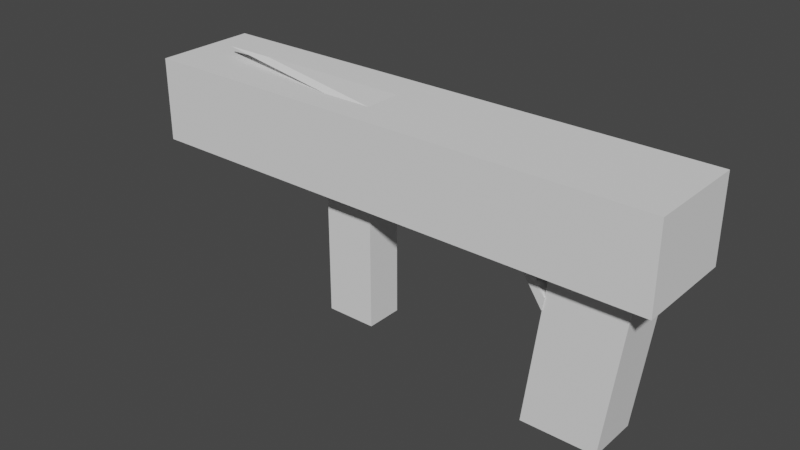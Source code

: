 # Source: Rifle.blend  (saved by Blender 3.5.10; exported with 4.5.12 LTS)
import bpy
from mathutils import Matrix  # noqa: F401  (used for matrix-valued properties, if any)

bpy.ops.wm.read_factory_settings(use_empty=True)
scene = bpy.context.scene
scene.name = 'Scene'

# ---- collections
col_collection = bpy.data.collections.new('Collection'); scene.collection.children.link(col_collection)

# ---- world
world_world = bpy.data.worlds.new('World'); scene.world = world_world
world_world.use_nodes = True; world_world.node_tree.nodes.clear()
_N = world_world.node_tree.nodes; _L = world_world.node_tree.links
n0 = _N.new('ShaderNodeOutputWorld'); n0.name = 'World Output'; n0.location = (300, 300)
n1 = _N.new('ShaderNodeBackground'); n1.name = 'Background'; n1.location = (10, 300)
n1.inputs[0].default_value = (0.05088, 0.05088, 0.05088, 1.0)
_L.new(n1.outputs[0], n0.inputs[0])
n0.is_active_output = True
world_world.color = (0.05088, 0.05088, 0.05088)
world_world.use_sun_shadow = False
world_world.sun_shadow_jitter_overblur = 0.0

# ---- meshes
me_cube_001 = bpy.data.meshes.new('Cube.001')
me_cube_001.from_pydata([(-1.0, -1.0, -1.0), (-0.4577, -1.0, 2.679), (-1.0, 1.0, -1.0), (-0.4577, 1.0, 2.679), (1.0, -1.0, -1.0), (1.542, -1.0, 2.679), (1.0, 1.0, -1.0), (1.542, 1.0, 2.679)], [], [(0, 1, 3, 2), (2, 3, 7, 6), (6, 7, 5, 4), (4, 5, 1, 0), (2, 6, 4, 0), (7, 3, 1, 5)])
_uv = me_cube_001.uv_layers.new(name='UVMap')
_uv.uv.foreach_set('vector', [0.375, 0.0, 0.625, 0.0, 0.625, 0.25, 0.375, 0.25, 0.375, 0.25, 0.625, 0.25, 0.625, 0.5, 0.375, 0.5, 0.375, 0.5, 0.625, 0.5, 0.625, 0.75, 0.375, 0.75, 0.375, 0.75, 0.625, 0.75, 0.625, 1.0, 0.375, 1.0, 0.125, 0.5, 0.375, 0.5, 0.375, 0.75, 0.125, 0.75, 0.625, 0.5, 0.875, 0.5, 0.875, 0.75, 0.625, 0.75])
me_cube_001.update()
me_cube_002 = bpy.data.meshes.new('Cube.002')
me_cube_002.from_pydata([(-2.835, -1.0, -1.0), (-2.835, -1.0, 1.0), (-2.835, 1.0, -1.0), (-2.835, 1.0, 1.0), (1.0, -1.0, -1.0), (1.0, -1.0, 1.0), (1.0, 1.0, -1.0), (1.0, 1.0, 1.0), (-0.02705, 1.0, -1.0), (-0.02705, 1.0, 1.0), (-0.02705, -1.0, -1.0), (-0.02705, -1.0, 1.0), (0.06637, 1.0, 1.0), (0.06637, -1.0, -1.0), (0.06637, 1.0, -1.0), (0.06637, -1.0, 1.0), (-2.835, -0.466, -1.0), (-2.835, -0.466, 1.0), (1.0, -0.466, -1.0), (1.0, -0.466, 1.0), (-0.02705, -0.466, 1.0), (-0.02705, -0.466, -1.0), (0.06637, -0.466, 1.0), (0.06637, -0.466, -1.0), (-2.835, 0.267, 1.0), (1.0, 0.267, -1.0), (-2.835, 0.267, -1.0), (1.0, 0.267, 1.0), (-0.02705, 0.267, 1.0), (-0.02705, 0.267, -1.0), (0.06637, 0.267, 1.0), (0.06637, 0.267, -1.0), (0.2226, -0.5399, -2.075), (0.2371, -0.5399, -1.77), (0.2226, 0.1931, -2.075), (0.2371, 0.1931, -1.77), (0.1607, 1.0, 1.0), (0.1607, -1.0, -1.0), (0.1607, 1.0, -1.0), (0.1607, -1.0, 1.0), (0.1607, -0.466, 1.0), (0.1607, -0.466, -1.0), (0.1607, 0.267, -1.0), (0.1607, 0.267, 1.0), (0.2149, 1.0, 1.0), (0.2149, -1.0, -1.0), (0.2149, -0.466, 1.0), (0.2149, 0.267, 1.0), (0.2149, 1.0, -1.0), (0.2149, -1.0, 1.0), (0.2149, -0.466, -1.0), (0.2149, 0.267, -1.0), (0.2246, -0.466, -1.395), (0.1704, -0.466, -1.395), (0.2246, 0.267, -1.395), (0.1704, 0.267, -1.395), (-1.506, 1.0, -1.0), (-1.506, -1.0, 1.0), (-1.506, 1.0, 1.0), (-1.506, -1.0, -1.0), (-1.506, -0.466, -1.0), (-1.506, -0.466, 1.0), (-1.506, 0.267, 1.0), (-1.506, 0.267, -1.0), (-1.135, 1.0, 1.0), (-1.135, -1.0, -1.0), (-1.135, -0.466, 1.0), (-1.135, 0.267, 1.0), (-1.135, 1.0, -1.0), (-1.135, -1.0, 1.0), (-1.135, -0.466, -1.0), (-1.135, 0.267, -1.0), (-1.135, -0.466, -4.295), (-1.506, -0.466, -4.295), (-1.135, 0.267, -4.295), (-1.506, 0.267, -4.295), (-2.518, -0.08165, 1.239), (-2.518, -0.1173, 1.239), (-2.148, -0.1173, 1.239), (-2.148, -0.08165, 1.239), (-2.835, -1.0, -0.3326), (-2.835, -1.0, 0.334), (-2.835, 1.0, 0.334), (-2.835, 1.0, -0.3326), (1.0, 1.0, 0.334), (1.0, 1.0, -0.3326), (1.0, -1.0, 0.334), (1.0, -1.0, -0.3326), (-0.02705, -1.0, 0.334), (-0.02705, -1.0, -0.3326), (-0.02705, 1.0, 0.334), (-0.02705, 1.0, -0.3326), (0.06637, -1.0, 0.334), (0.06637, -1.0, -0.3326), (0.06637, 1.0, 0.334), (0.06637, 1.0, -0.3326), (1.0, -0.466, 0.334), (1.0, -0.466, -0.3326), (-2.835, -0.466, 0.334), (-2.835, -0.466, -0.3326), (1.0, 0.267, 0.334), (1.0, 0.267, -0.3326), (-2.835, 0.267, 0.334), (-2.835, 0.267, -0.3326), (0.1607, -1.0, 0.334), (0.1607, -1.0, -0.3326), (0.1607, 1.0, 0.334), (0.1607, 1.0, -0.3326), (0.2149, -1.0, 0.334), (0.2149, -1.0, -0.3326), (0.2149, 1.0, 0.334), (0.2149, 1.0, -0.3326), (-1.506, 1.0, 0.334), (-1.506, 1.0, -0.3326), (-1.506, -1.0, 0.334), (-1.506, -1.0, -0.3326), (-1.135, -1.0, 0.334), (-1.135, -1.0, -0.3326), (-1.135, 1.0, 0.334), (-1.135, 1.0, -0.3326), (-3.049, -0.466, 0.334), (-3.049, -0.466, -0.3326), (-3.049, 0.267, 0.334), (-3.049, 0.267, -0.3326)], [], [(102, 24, 3, 82), (110, 44, 7, 84), (96, 19, 5, 86), (114, 57, 1, 81), (50, 18, 4, 45), (61, 17, 1, 57), (22, 20, 11, 15), (70, 21, 10, 65), (92, 15, 11, 88), (118, 64, 9, 90), (104, 39, 15, 92), (40, 22, 15, 39), (21, 23, 13, 10), (90, 9, 12, 94), (29, 31, 23, 21), (43, 30, 22, 40), (71, 29, 21, 70), (30, 28, 20, 22), (62, 24, 17, 61), (51, 25, 18, 50), (100, 27, 19, 96), (81, 1, 17, 98), (84, 7, 27, 100), (48, 6, 25, 51), (58, 3, 24, 62), (12, 9, 28, 30), (68, 8, 29, 71), (36, 12, 30, 43), (8, 14, 31, 29), (98, 17, 24, 102), (21, 23, 33, 32), (29, 31, 35, 34), (23, 31, 35, 33), (21, 29, 34, 32), (32, 34, 35, 33), (44, 36, 43, 47), (14, 38, 42, 31), (31, 42, 41, 23), (47, 43, 40, 46), (46, 40, 39, 49), (108, 49, 39, 104), (23, 41, 37, 13), (94, 12, 36, 106), (86, 5, 49, 108), (19, 46, 49, 5), (27, 47, 46, 19), (7, 44, 47, 27), (38, 48, 51, 42), (41, 42, 55, 53), (41, 50, 45, 37), (106, 36, 44, 110), (55, 54, 52, 53), (42, 51, 54, 55), (51, 50, 52, 54), (50, 41, 53, 52), (2, 56, 63, 26), (64, 58, 62, 67), (62, 61, 77, 76), (26, 63, 60, 16), (82, 3, 58, 112), (16, 60, 59, 0), (66, 61, 57, 69), (116, 69, 57, 114), (88, 11, 69, 116), (20, 66, 69, 11), (28, 67, 66, 20), (9, 64, 67, 28), (56, 68, 71, 63), (70, 60, 73, 72), (112, 58, 64, 118), (60, 70, 65, 59), (75, 74, 72, 73), (60, 63, 75, 73), (63, 71, 74, 75), (71, 70, 72, 74), (79, 76, 77, 78), (67, 62, 76, 79), (66, 67, 79, 78), (61, 66, 78, 77), (56, 113, 119, 68), (113, 112, 118, 119), (10, 89, 117, 65), (89, 88, 116, 117), (65, 117, 115, 59), (117, 116, 114, 115), (2, 83, 113, 56), (83, 82, 112, 113), (38, 107, 111, 48), (107, 106, 110, 111), (4, 87, 109, 45), (87, 86, 108, 109), (14, 95, 107, 38), (95, 94, 106, 107), (45, 109, 105, 37), (109, 108, 104, 105), (16, 99, 103, 26), (102, 103, 123, 122), (6, 85, 101, 25), (85, 84, 100, 101), (0, 80, 99, 16), (80, 81, 98, 99), (25, 101, 97, 18), (101, 100, 96, 97), (8, 91, 95, 14), (91, 90, 94, 95), (37, 105, 93, 13), (105, 104, 92, 93), (68, 119, 91, 8), (119, 118, 90, 91), (13, 93, 89, 10), (93, 92, 88, 89), (59, 115, 80, 0), (115, 114, 81, 80), (18, 97, 87, 4), (97, 96, 86, 87), (48, 111, 85, 6), (111, 110, 84, 85), (26, 103, 83, 2), (103, 102, 82, 83), (121, 120, 122, 123), (103, 99, 121, 123), (99, 98, 120, 121), (98, 102, 122, 120)])
_uv = me_cube_002.uv_layers.new(name='UVMap')
_uv.uv.foreach_set('vector', [0.5418, 0.1584, 0.625, 0.1584, 0.625, 0.25, 0.5418, 0.25, 0.5418, 0.4019, 0.625, 0.4019, 0.625, 0.5, 0.5418, 0.5, 0.5418, 0.6832, 0.625, 0.6832, 0.625, 0.75, 0.5418, 0.75, 0.5418, 0.9424, 0.625, 0.9424, 0.625, 1.0, 0.5418, 1.0, 0.2769, 0.6832, 0.375, 0.6832, 0.375, 0.75, 0.2769, 0.75, 0.8174, 0.6832, 0.875, 0.6832, 0.875, 0.75, 0.8174, 0.75, 0.7417, 0.6832, 0.7534, 0.6832, 0.7534, 0.75, 0.7417, 0.75, 0.1986, 0.6832, 0.2466, 0.6832, 0.2466, 0.75, 0.1986, 0.75, 0.5418, 0.8667, 0.625, 0.8667, 0.625, 0.8784, 0.5418, 0.8784, 0.5418, 0.3236, 0.625, 0.3236, 0.625, 0.3716, 0.5418, 0.3716, 0.5418, 0.8549, 0.625, 0.8549, 0.625, 0.8667, 0.5418, 0.8667, 0.7299, 0.6832, 0.7417, 0.6832, 0.7417, 0.75, 0.7299, 0.75, 0.2466, 0.6832, 0.2583, 0.6832, 0.2583, 0.75, 0.2466, 0.75, 0.5418, 0.3716, 0.625, 0.3716, 0.625, 0.3833, 0.5418, 0.3833, 0.2466, 0.5916, 0.2583, 0.5916, 0.2583, 0.6832, 0.2466, 0.6832, 0.7299, 0.5916, 0.7417, 0.5916, 0.7417, 0.6832, 0.7299, 0.6832, 0.1986, 0.5916, 0.2466, 0.5916, 0.2466, 0.6832, 0.1986, 0.6832, 0.7417, 0.5916, 0.7534, 0.5916, 0.7534, 0.6832, 0.7417, 0.6832, 0.8174, 0.5916, 0.875, 0.5916, 0.875, 0.6832, 0.8174, 0.6832, 0.2769, 0.5916, 0.375, 0.5916, 0.375, 0.6832, 0.2769, 0.6832, 0.5418, 0.5916, 0.625, 0.5916, 0.625, 0.6832, 0.5418, 0.6832, 0.5418, 0.0, 0.625, 0.0, 0.625, 0.06675, 0.5418, 0.06675, 0.5418, 0.5, 0.625, 0.5, 0.625, 0.5916, 0.5418, 0.5916, 0.2769, 0.5, 0.375, 0.5, 0.375, 0.5916, 0.2769, 0.5916, 0.8174, 0.5, 0.875, 0.5, 0.875, 0.5916, 0.8174, 0.5916, 0.7417, 0.5, 0.7534, 0.5, 0.7534, 0.5916, 0.7417, 0.5916, 0.1986, 0.5, 0.2466, 0.5, 0.2466, 0.5916, 0.1986, 0.5916, 0.7299, 0.5, 0.7417, 0.5, 0.7417, 0.5916, 0.7299, 0.5916, 0.2466, 0.5, 0.2583, 0.5, 0.2583, 0.5916, 0.2466, 0.5916, 0.5418, 0.06675, 0.625, 0.06675, 0.625, 0.1584, 0.5418, 0.1584, 0.2466, 0.6832, 0.2583, 0.6832, 0.2583, 0.6832, 0.2466, 0.6832, 0.2466, 0.5916, 0.2583, 0.5916, 0.2583, 0.5916, 0.2466, 0.5916, 0.2583, 0.6832, 0.2583, 0.5916, 0.2583, 0.5916, 0.2583, 0.6832, 0.2466, 0.6832, 0.2466, 0.5916, 0.2466, 0.5916, 0.2466, 0.6832, 0.2466, 0.6832, 0.2466, 0.5916, 0.2583, 0.5916, 0.2583, 0.6832, 0.7231, 0.5, 0.7299, 0.5, 0.7299, 0.5916, 0.7231, 0.5916, 0.2583, 0.5, 0.2701, 0.5, 0.2701, 0.5916, 0.2583, 0.5916, 0.2583, 0.5916, 0.2701, 0.5916, 0.2701, 0.6832, 0.2583, 0.6832, 0.7231, 0.5916, 0.7299, 0.5916, 0.7299, 0.6832, 0.7231, 0.6832, 0.7231, 0.6832, 0.7299, 0.6832, 0.7299, 0.75, 0.7231, 0.75, 0.5418, 0.8481, 0.625, 0.8481, 0.625, 0.8549, 0.5418, 0.8549, 0.2583, 0.6832, 0.2701, 0.6832, 0.2701, 0.75, 0.2583, 0.75, 0.5418, 0.3833, 0.625, 0.3833, 0.625, 0.3951, 0.5418, 0.3951, 0.5418, 0.75, 0.625, 0.75, 0.625, 0.8481, 0.5418, 0.8481, 0.625, 0.6832, 0.7231, 0.6832, 0.7231, 0.75, 0.625, 0.75, 0.625, 0.5916, 0.7231, 0.5916, 0.7231, 0.6832, 0.625, 0.6832, 0.625, 0.5, 0.7231, 0.5, 0.7231, 0.5916, 0.625, 0.5916, 0.2701, 0.5, 0.2769, 0.5, 0.2769, 0.5916, 0.2701, 0.5916, 0.2701, 0.6832, 0.2701, 0.5916, 0.2701, 0.5916, 0.2701, 0.6832, 0.2701, 0.6832, 0.2769, 0.6832, 0.2769, 0.75, 0.2701, 0.75, 0.5418, 0.3951, 0.625, 0.3951, 0.625, 0.4019, 0.5418, 0.4019, 0.2701, 0.5916, 0.2769, 0.5916, 0.2769, 0.6832, 0.2701, 0.6832, 0.2701, 0.5916, 0.2769, 0.5916, 0.2769, 0.5916, 0.2701, 0.5916, 0.2769, 0.5916, 0.2769, 0.6832, 0.2769, 0.6832, 0.2769, 0.5916, 0.2769, 0.6832, 0.2701, 0.6832, 0.2701, 0.6832, 0.2769, 0.6832, 0.125, 0.5, 0.1826, 0.5, 0.1826, 0.5916, 0.125, 0.5916, 0.8014, 0.5, 0.8174, 0.5, 0.8174, 0.5916, 0.8014, 0.5916, 0.8174, 0.5916, 0.8174, 0.6832, 0.8174, 0.6832, 0.8174, 0.5916, 0.125, 0.5916, 0.1826, 0.5916, 0.1826, 0.6832, 0.125, 0.6832, 0.5418, 0.25, 0.625, 0.25, 0.625, 0.3076, 0.5418, 0.3076, 0.125, 0.6832, 0.1826, 0.6832, 0.1826, 0.75, 0.125, 0.75, 0.8014, 0.6832, 0.8174, 0.6832, 0.8174, 0.75, 0.8014, 0.75, 0.5418, 0.9264, 0.625, 0.9264, 0.625, 0.9424, 0.5418, 0.9424, 0.5418, 0.8784, 0.625, 0.8784, 0.625, 0.9264, 0.5418, 0.9264, 0.7534, 0.6832, 0.8014, 0.6832, 0.8014, 0.75, 0.7534, 0.75, 0.7534, 0.5916, 0.8014, 0.5916, 0.8014, 0.6832, 0.7534, 0.6832, 0.7534, 0.5, 0.8014, 0.5, 0.8014, 0.5916, 0.7534, 0.5916, 0.1826, 0.5, 0.1986, 0.5, 0.1986, 0.5916, 0.1826, 0.5916, 0.1986, 0.6832, 0.1826, 0.6832, 0.1826, 0.6832, 0.1986, 0.6832, 0.5418, 0.3076, 0.625, 0.3076, 0.625, 0.3236, 0.5418, 0.3236, 0.1826, 0.6832, 0.1986, 0.6832, 0.1986, 0.75, 0.1826, 0.75, 0.1826, 0.5916, 0.1986, 0.5916, 0.1986, 0.6832, 0.1826, 0.6832, 0.1826, 0.6832, 0.1826, 0.5916, 0.1826, 0.5916, 0.1826, 0.6832, 0.1826, 0.5916, 0.1986, 0.5916, 0.1986, 0.5916, 0.1826, 0.5916, 0.1986, 0.5916, 0.1986, 0.6832, 0.1986, 0.6832, 0.1986, 0.5916, 0.8014, 0.5916, 0.8174, 0.5916, 0.8174, 0.6832, 0.8014, 0.6832, 0.8014, 0.5916, 0.8174, 0.5916, 0.8174, 0.5916, 0.8014, 0.5916, 0.8014, 0.6832, 0.8014, 0.5916, 0.8014, 0.5916, 0.8014, 0.6832, 0.8174, 0.6832, 0.8014, 0.6832, 0.8014, 0.6832, 0.8174, 0.6832, 0.375, 0.3076, 0.4584, 0.3076, 0.4584, 0.3236, 0.375, 0.3236, 0.4584, 0.3076, 0.5418, 0.3076, 0.5418, 0.3236, 0.4584, 0.3236, 0.375, 0.8784, 0.4584, 0.8784, 0.4584, 0.9264, 0.375, 0.9264, 0.4584, 0.8784, 0.5418, 0.8784, 0.5418, 0.9264, 0.4584, 0.9264, 0.375, 0.9264, 0.4584, 0.9264, 0.4584, 0.9424, 0.375, 0.9424, 0.4584, 0.9264, 0.5418, 0.9264, 0.5418, 0.9424, 0.4584, 0.9424, 0.375, 0.25, 0.4584, 0.25, 0.4584, 0.3076, 0.375, 0.3076, 0.4584, 0.25, 0.5418, 0.25, 0.5418, 0.3076, 0.4584, 0.3076, 0.375, 0.3951, 0.4584, 0.3951, 0.4584, 0.4019, 0.375, 0.4019, 0.4584, 0.3951, 0.5418, 0.3951, 0.5418, 0.4019, 0.4584, 0.4019, 0.375, 0.75, 0.4584, 0.75, 0.4584, 0.8481, 0.375, 0.8481, 0.4584, 0.75, 0.5418, 0.75, 0.5418, 0.8481, 0.4584, 0.8481, 0.375, 0.3833, 0.4584, 0.3833, 0.4584, 0.3951, 0.375, 0.3951, 0.4584, 0.3833, 0.5418, 0.3833, 0.5418, 0.3951, 0.4584, 0.3951, 0.375, 0.8481, 0.4584, 0.8481, 0.4584, 0.8549, 0.375, 0.8549, 0.4584, 0.8481, 0.5418, 0.8481, 0.5418, 0.8549, 0.4584, 0.8549, 0.375, 0.06675, 0.4584, 0.06675, 0.4584, 0.1584, 0.375, 0.1584, 0.5418, 0.1584, 0.4584, 0.1584, 0.4584, 0.1584, 0.5418, 0.1584, 0.375, 0.5, 0.4584, 0.5, 0.4584, 0.5916, 0.375, 0.5916, 0.4584, 0.5, 0.5418, 0.5, 0.5418, 0.5916, 0.4584, 0.5916, 0.375, 0.0, 0.4584, 0.0, 0.4584, 0.06675, 0.375, 0.06675, 0.4584, 0.0, 0.5418, 0.0, 0.5418, 0.06675, 0.4584, 0.06675, 0.375, 0.5916, 0.4584, 0.5916, 0.4584, 0.6832, 0.375, 0.6832, 0.4584, 0.5916, 0.5418, 0.5916, 0.5418, 0.6832, 0.4584, 0.6832, 0.375, 0.3716, 0.4584, 0.3716, 0.4584, 0.3833, 0.375, 0.3833, 0.4584, 0.3716, 0.5418, 0.3716, 0.5418, 0.3833, 0.4584, 0.3833, 0.375, 0.8549, 0.4584, 0.8549, 0.4584, 0.8667, 0.375, 0.8667, 0.4584, 0.8549, 0.5418, 0.8549, 0.5418, 0.8667, 0.4584, 0.8667, 0.375, 0.3236, 0.4584, 0.3236, 0.4584, 0.3716, 0.375, 0.3716, 0.4584, 0.3236, 0.5418, 0.3236, 0.5418, 0.3716, 0.4584, 0.3716, 0.375, 0.8667, 0.4584, 0.8667, 0.4584, 0.8784, 0.375, 0.8784, 0.4584, 0.8667, 0.5418, 0.8667, 0.5418, 0.8784, 0.4584, 0.8784, 0.375, 0.9424, 0.4584, 0.9424, 0.4584, 1.0, 0.375, 1.0, 0.4584, 0.9424, 0.5418, 0.9424, 0.5418, 1.0, 0.4584, 1.0, 0.375, 0.6832, 0.4584, 0.6832, 0.4584, 0.75, 0.375, 0.75, 0.4584, 0.6832, 0.5418, 0.6832, 0.5418, 0.75, 0.4584, 0.75, 0.375, 0.4019, 0.4584, 0.4019, 0.4584, 0.5, 0.375, 0.5, 0.4584, 0.4019, 0.5418, 0.4019, 0.5418, 0.5, 0.4584, 0.5, 0.375, 0.1584, 0.4584, 0.1584, 0.4584, 0.25, 0.375, 0.25, 0.4584, 0.1584, 0.5418, 0.1584, 0.5418, 0.25, 0.4584, 0.25, 0.4584, 0.06675, 0.5418, 0.06675, 0.5418, 0.1584, 0.4584, 0.1584, 0.4584, 0.1584, 0.4584, 0.06675, 0.4584, 0.06675, 0.4584, 0.1584, 0.4584, 0.06675, 0.5418, 0.06675, 0.5418, 0.06675, 0.4584, 0.06675, 0.5418, 0.06675, 0.5418, 0.1584, 0.5418, 0.1584, 0.5418, 0.06675])
me_cube_002.update()

# ---- objects
ob_cube = bpy.data.objects.new('Cube', me_cube_001)
ob_cube_001 = bpy.data.objects.new('Cube.001', me_cube_002)

# ---- transforms, parenting, visibility, modifiers, constraints
ob_cube.location = (3.548, 0.0, 0.0)
ob_cube.scale = (0.8655, 0.6058, 1.0)
ob_cube_001.location = (2.329, 0.0, 3.651)
ob_cube_001.scale = (3.144, 1.178, 0.9515)

# ---- collection membership
col_collection.objects.link(ob_cube)
col_collection.objects.link(ob_cube_001)

# ---- scene / render settings (as saved in the file)
scene.frame_start = 1; scene.frame_end = 250; scene.frame_set(1)
scene.render.engine = 'BLENDER_EEVEE_NEXT'
scene.cycles.sampling_pattern = 'TABULATED_SOBOL'
scene.view_settings.view_transform = 'Filmic'
bpy.context.view_layer.update()

# ---- added for rendering (the .blend has no active camera and no usable light): camera, sun
cam_auto = bpy.data.cameras.new('AutoCamera')
cam_auto.lens = 50.0
cam_auto.sensor_width = 36.0
cam_auto.clip_end = 1000.0
ob_auto_camera = bpy.data.objects.new('AutoCamera', cam_auto)
scene.collection.objects.link(ob_auto_camera)
ob_auto_camera.location = (12.2446, -15.7648, 12.4247)
ob_auto_camera.rotation_euler = (1.09748, -7.21219e-08, 0.694738)
scene.camera = ob_auto_camera
light_auto_sun = bpy.data.lights.new('AutoSun', 'SUN')
light_auto_sun.energy = 3.0
light_auto_sun.angle = 0.0523599
ob_auto_sun = bpy.data.objects.new('AutoSun', light_auto_sun)
scene.collection.objects.link(ob_auto_sun)
ob_auto_sun.rotation_euler = (0.872665, 0.174533, 0.523599)
bpy.context.view_layer.update()

